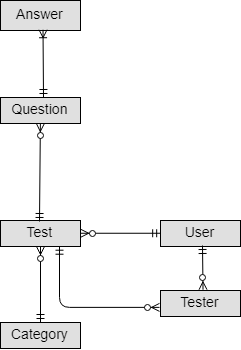

The diagram above was exported from draw.io. Its source (the exported page's mxGraphModel, read from the mxfile embedded in the PNG):
<mxGraphModel dx="1301" dy="749" grid="1" gridSize="10" guides="1" tooltips="1" connect="1" arrows="1" fold="1" page="1" pageScale="1" pageWidth="826" pageHeight="1169" background="#ffffff" math="0" shadow="0">
  <root>
    <mxCell id="0" />
    <mxCell id="1" parent="0" />
    <mxCell id="FABOG5vabWxP6hxntAeE-1" value="Test" style="text;align=center;verticalAlign=middle;spacingLeft=4;spacingRight=4;strokeColor=#000000;fillColor=#e0e0e0;rotatable=0;points=[[0,0.5],[1,0.5]];portConstraint=eastwest;fontSize=14;" parent="1" vertex="1">
      <mxGeometry x="180" y="310" width="80" height="26" as="geometry" />
    </mxCell>
    <mxCell id="FABOG5vabWxP6hxntAeE-2" value="Category" style="text;align=center;verticalAlign=middle;spacingLeft=4;spacingRight=4;strokeColor=#000000;fillColor=#e0e0e0;rotatable=0;points=[[0,0.5],[1,0.5]];portConstraint=eastwest;fontSize=14;" parent="1" vertex="1">
      <mxGeometry x="180" y="412" width="80" height="26" as="geometry" />
    </mxCell>
    <mxCell id="FABOG5vabWxP6hxntAeE-3" value="User" style="text;align=center;verticalAlign=middle;spacingLeft=4;spacingRight=4;strokeColor=#000000;fillColor=#e0e0e0;rotatable=0;points=[[0,0.5],[1,0.5]];portConstraint=eastwest;fontSize=14;" parent="1" vertex="1">
      <mxGeometry x="340" y="310" width="80" height="26" as="geometry" />
    </mxCell>
    <mxCell id="FABOG5vabWxP6hxntAeE-5" value="" style="fontSize=12;html=1;endArrow=ERzeroToMany;startArrow=ERmandOne;" parent="1" source="FABOG5vabWxP6hxntAeE-2" target="FABOG5vabWxP6hxntAeE-1" edge="1">
      <mxGeometry width="100" height="100" relative="1" as="geometry">
        <mxPoint x="223" y="414" as="sourcePoint" />
        <mxPoint x="280" y="460" as="targetPoint" />
      </mxGeometry>
    </mxCell>
    <mxCell id="FABOG5vabWxP6hxntAeE-6" value="Answer" style="text;align=center;verticalAlign=middle;spacingLeft=4;spacingRight=4;strokeColor=#000000;fillColor=#e0e0e0;rotatable=0;points=[[0,0.5],[1,0.5]];portConstraint=eastwest;fontSize=14;" parent="1" vertex="1">
      <mxGeometry x="180" y="90" width="80" height="30" as="geometry" />
    </mxCell>
    <mxCell id="FABOG5vabWxP6hxntAeE-7" value="" style="fontSize=12;html=1;endArrow=ERoneToMany;startArrow=ERmandOne;entryX=0.528;entryY=0.988;entryPerimeter=0;" parent="1" target="FABOG5vabWxP6hxntAeE-6" edge="1">
      <mxGeometry width="100" height="100" relative="1" as="geometry">
        <mxPoint x="223" y="187" as="sourcePoint" />
        <mxPoint x="280" y="460" as="targetPoint" />
      </mxGeometry>
    </mxCell>
    <mxCell id="FABOG5vabWxP6hxntAeE-8" value="Question" style="text;align=center;verticalAlign=middle;spacingLeft=4;spacingRight=4;strokeColor=#000000;fillColor=#e0e0e0;rotatable=0;points=[[0,0.5],[1,0.5]];portConstraint=eastwest;fontSize=14;" parent="1" vertex="1">
      <mxGeometry x="180" y="187" width="80" height="26" as="geometry" />
    </mxCell>
    <mxCell id="iVFwO0jI7CPu01fL9qw_-1" value="" style="fontSize=12;html=1;endArrow=ERzeroToMany;startArrow=ERmandOne;exitX=0;exitY=0.5;entryX=1;entryY=0.5;" edge="1" parent="1" source="FABOG5vabWxP6hxntAeE-3" target="FABOG5vabWxP6hxntAeE-1">
      <mxGeometry width="100" height="100" relative="1" as="geometry">
        <mxPoint x="440" y="390" as="sourcePoint" />
        <mxPoint x="270" y="323" as="targetPoint" />
      </mxGeometry>
    </mxCell>
    <mxCell id="iVFwO0jI7CPu01fL9qw_-2" value="Tester" style="text;align=center;verticalAlign=middle;spacingLeft=4;spacingRight=4;strokeColor=#000000;fillColor=#e0e0e0;rotatable=0;points=[[0,0.5],[1,0.5]];portConstraint=eastwest;fontSize=14;" vertex="1" parent="1">
      <mxGeometry x="340" y="380" width="80" height="26" as="geometry" />
    </mxCell>
    <mxCell id="iVFwO0jI7CPu01fL9qw_-3" value="" style="fontSize=12;html=1;endArrow=ERzeroToMany;startArrow=ERmandOne;entryX=0.529;entryY=-0.013;entryPerimeter=0;" edge="1" parent="1" target="iVFwO0jI7CPu01fL9qw_-2">
      <mxGeometry width="100" height="100" relative="1" as="geometry">
        <mxPoint x="382" y="335" as="sourcePoint" />
        <mxPoint x="280" y="460" as="targetPoint" />
      </mxGeometry>
    </mxCell>
    <mxCell id="iVFwO0jI7CPu01fL9qw_-4" value="" style="fontSize=12;html=1;endArrow=ERzeroToMany;startArrow=ERmandOne;exitX=0.742;exitY=0.987;exitPerimeter=0;entryX=-0.017;entryY=0.641;entryPerimeter=0;edgeStyle=orthogonalEdgeStyle;" edge="1" parent="1" source="FABOG5vabWxP6hxntAeE-1" target="iVFwO0jI7CPu01fL9qw_-2">
      <mxGeometry width="100" height="100" relative="1" as="geometry">
        <mxPoint x="280" y="420" as="sourcePoint" />
        <mxPoint x="280" y="460" as="targetPoint" />
      </mxGeometry>
    </mxCell>
    <mxCell id="iVFwO0jI7CPu01fL9qw_-5" value="" style="fontSize=12;html=1;endArrow=ERzeroToMany;startArrow=ERmandOne;exitX=0.488;exitY=0.026;exitPerimeter=0;" edge="1" parent="1" source="FABOG5vabWxP6hxntAeE-1" target="FABOG5vabWxP6hxntAeE-8">
      <mxGeometry width="100" height="100" relative="1" as="geometry">
        <mxPoint x="220" y="480" as="sourcePoint" />
        <mxPoint x="280" y="350" as="targetPoint" />
      </mxGeometry>
    </mxCell>
  </root>
</mxGraphModel>